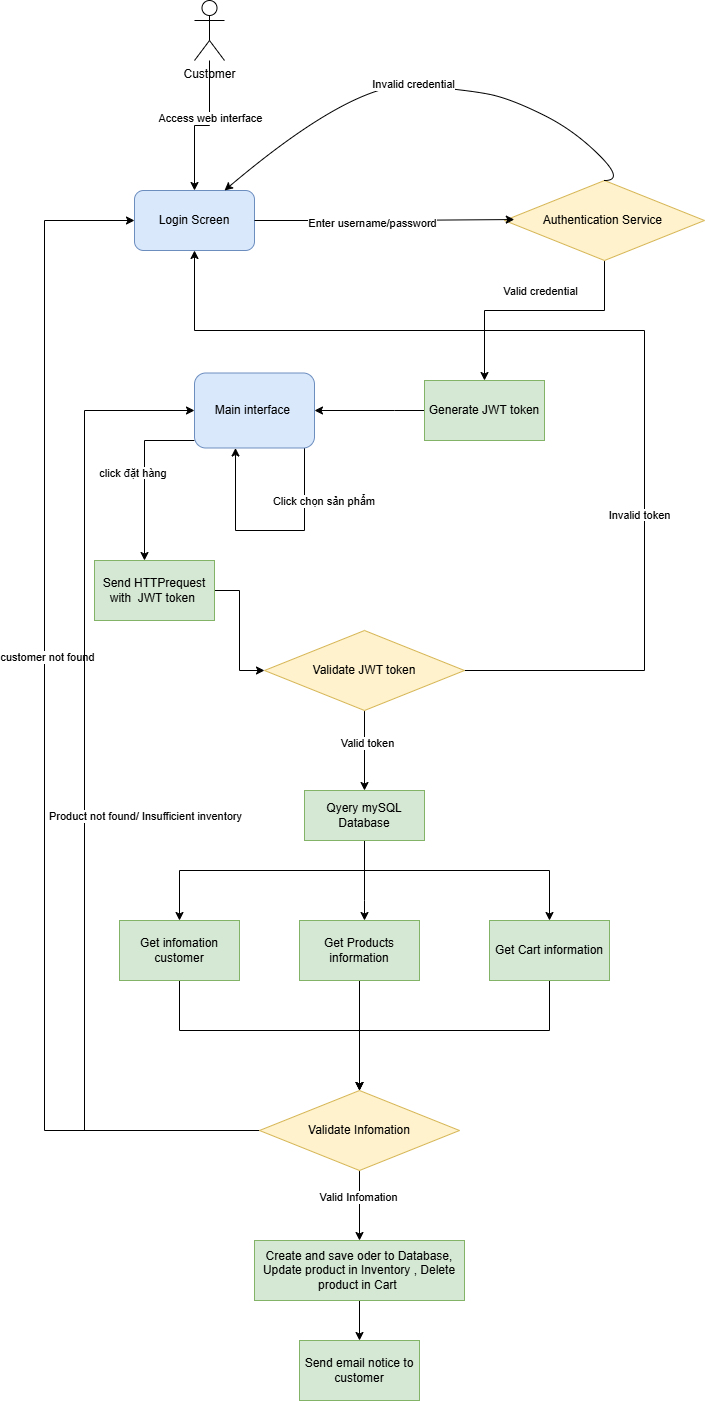

The diagram above was exported from draw.io. Its source (the exported page's mxGraphModel, read from the mxfile embedded in the PNG):
<mxGraphModel dx="1371" dy="678" grid="1" gridSize="10" guides="1" tooltips="1" connect="1" arrows="1" fold="1" page="1" pageScale="1" pageWidth="850" pageHeight="1100" math="0" shadow="0">
  <root>
    <mxCell id="0" />
    <mxCell id="1" parent="0" />
    <mxCell id="uN0WZTT5ucrT4K3ZWCtk-9" style="edgeStyle=orthogonalEdgeStyle;rounded=0;orthogonalLoop=1;jettySize=auto;html=1;" edge="1" parent="1" source="uN0WZTT5ucrT4K3ZWCtk-1" target="uN0WZTT5ucrT4K3ZWCtk-6">
      <mxGeometry relative="1" as="geometry" />
    </mxCell>
    <mxCell id="uN0WZTT5ucrT4K3ZWCtk-10" value="Access web interface" style="edgeLabel;html=1;align=center;verticalAlign=middle;resizable=0;points=[];" vertex="1" connectable="0" parent="uN0WZTT5ucrT4K3ZWCtk-9">
      <mxGeometry x="-0.2083" relative="1" as="geometry">
        <mxPoint as="offset" />
      </mxGeometry>
    </mxCell>
    <mxCell id="uN0WZTT5ucrT4K3ZWCtk-1" value="Customer&lt;div&gt;&lt;br&gt;&lt;/div&gt;" style="shape=umlActor;verticalLabelPosition=bottom;verticalAlign=top;html=1;" vertex="1" parent="1">
      <mxGeometry x="210" y="130" width="30" height="60" as="geometry" />
    </mxCell>
    <mxCell id="uN0WZTT5ucrT4K3ZWCtk-6" value="Login Screen" style="rounded=1;whiteSpace=wrap;html=1;fillColor=#dae8fc;strokeColor=#6c8ebf;" vertex="1" parent="1">
      <mxGeometry x="150" y="320" width="120" height="60" as="geometry" />
    </mxCell>
    <mxCell id="uN0WZTT5ucrT4K3ZWCtk-17" style="edgeStyle=orthogonalEdgeStyle;rounded=0;orthogonalLoop=1;jettySize=auto;html=1;entryX=0.5;entryY=0;entryDx=0;entryDy=0;" edge="1" parent="1" source="uN0WZTT5ucrT4K3ZWCtk-7" target="uN0WZTT5ucrT4K3ZWCtk-24">
      <mxGeometry relative="1" as="geometry">
        <mxPoint x="510" y="510" as="targetPoint" />
        <Array as="points">
          <mxPoint x="620" y="440" />
          <mxPoint x="500" y="440" />
        </Array>
      </mxGeometry>
    </mxCell>
    <mxCell id="uN0WZTT5ucrT4K3ZWCtk-18" value="Valid credential" style="edgeLabel;html=1;align=center;verticalAlign=middle;resizable=0;points=[];" vertex="1" connectable="0" parent="uN0WZTT5ucrT4K3ZWCtk-17">
      <mxGeometry x="-0.2141" y="-4" relative="1" as="geometry">
        <mxPoint x="-21" y="-16" as="offset" />
      </mxGeometry>
    </mxCell>
    <mxCell id="uN0WZTT5ucrT4K3ZWCtk-7" value="Authentication Service&amp;nbsp;" style="rhombus;whiteSpace=wrap;html=1;fillColor=#fff2cc;strokeColor=#d6b656;" vertex="1" parent="1">
      <mxGeometry x="520" y="310" width="200" height="80" as="geometry" />
    </mxCell>
    <mxCell id="uN0WZTT5ucrT4K3ZWCtk-11" style="edgeStyle=orthogonalEdgeStyle;rounded=0;orthogonalLoop=1;jettySize=auto;html=1;entryX=0.049;entryY=0.488;entryDx=0;entryDy=0;entryPerimeter=0;" edge="1" parent="1" source="uN0WZTT5ucrT4K3ZWCtk-6" target="uN0WZTT5ucrT4K3ZWCtk-7">
      <mxGeometry relative="1" as="geometry" />
    </mxCell>
    <mxCell id="uN0WZTT5ucrT4K3ZWCtk-12" value="Enter username/password" style="edgeLabel;html=1;align=center;verticalAlign=middle;resizable=0;points=[];" vertex="1" connectable="0" parent="uN0WZTT5ucrT4K3ZWCtk-11">
      <mxGeometry x="-0.1009" y="-2" relative="1" as="geometry">
        <mxPoint as="offset" />
      </mxGeometry>
    </mxCell>
    <mxCell id="uN0WZTT5ucrT4K3ZWCtk-14" value="" style="curved=1;endArrow=classic;html=1;rounded=0;entryX=0.75;entryY=0;entryDx=0;entryDy=0;" edge="1" parent="1" target="uN0WZTT5ucrT4K3ZWCtk-6">
      <mxGeometry width="50" height="50" relative="1" as="geometry">
        <mxPoint x="620" y="310" as="sourcePoint" />
        <mxPoint x="640" y="260" as="targetPoint" />
        <Array as="points">
          <mxPoint x="640" y="310" />
          <mxPoint x="590" y="260" />
          <mxPoint x="530" y="230" />
          <mxPoint x="490" y="220" />
          <mxPoint x="370" y="210" />
        </Array>
      </mxGeometry>
    </mxCell>
    <mxCell id="uN0WZTT5ucrT4K3ZWCtk-15" value="Invalid credential" style="edgeLabel;html=1;align=center;verticalAlign=middle;resizable=0;points=[];" vertex="1" connectable="0" parent="uN0WZTT5ucrT4K3ZWCtk-14">
      <mxGeometry x="0.0682" y="-1" relative="1" as="geometry">
        <mxPoint as="offset" />
      </mxGeometry>
    </mxCell>
    <mxCell id="uN0WZTT5ucrT4K3ZWCtk-22" style="edgeStyle=orthogonalEdgeStyle;rounded=0;orthogonalLoop=1;jettySize=auto;html=1;" edge="1" parent="1">
      <mxGeometry relative="1" as="geometry">
        <mxPoint x="250" y="577.5" as="targetPoint" />
        <mxPoint x="320" y="577.5" as="sourcePoint" />
        <Array as="points">
          <mxPoint x="320" y="660" />
          <mxPoint x="251" y="660" />
        </Array>
      </mxGeometry>
    </mxCell>
    <mxCell id="uN0WZTT5ucrT4K3ZWCtk-23" value="Click chọn sản phẩm&amp;nbsp;" style="edgeLabel;html=1;align=center;verticalAlign=middle;resizable=0;points=[];" vertex="1" connectable="0" parent="uN0WZTT5ucrT4K3ZWCtk-22">
      <mxGeometry x="0.0255" y="-3" relative="1" as="geometry">
        <mxPoint x="58" y="-27" as="offset" />
      </mxGeometry>
    </mxCell>
    <mxCell id="uN0WZTT5ucrT4K3ZWCtk-26" style="edgeStyle=orthogonalEdgeStyle;rounded=0;orthogonalLoop=1;jettySize=auto;html=1;" edge="1" parent="1" source="uN0WZTT5ucrT4K3ZWCtk-19" target="uN0WZTT5ucrT4K3ZWCtk-25">
      <mxGeometry relative="1" as="geometry">
        <Array as="points">
          <mxPoint x="160" y="570" />
        </Array>
      </mxGeometry>
    </mxCell>
    <mxCell id="uN0WZTT5ucrT4K3ZWCtk-19" value="Main interface&amp;nbsp;" style="rounded=1;whiteSpace=wrap;html=1;fillColor=#dae8fc;strokeColor=#6c8ebf;" vertex="1" parent="1">
      <mxGeometry x="210" y="502.5" width="120" height="75" as="geometry" />
    </mxCell>
    <mxCell id="uN0WZTT5ucrT4K3ZWCtk-50" style="edgeStyle=orthogonalEdgeStyle;rounded=0;orthogonalLoop=1;jettySize=auto;html=1;entryX=1;entryY=0.5;entryDx=0;entryDy=0;" edge="1" parent="1" source="uN0WZTT5ucrT4K3ZWCtk-24" target="uN0WZTT5ucrT4K3ZWCtk-19">
      <mxGeometry relative="1" as="geometry">
        <Array as="points">
          <mxPoint x="410" y="540" />
          <mxPoint x="410" y="540" />
        </Array>
      </mxGeometry>
    </mxCell>
    <mxCell id="uN0WZTT5ucrT4K3ZWCtk-24" value="Generate JWT token" style="rounded=0;whiteSpace=wrap;html=1;fillColor=#d5e8d4;strokeColor=#82b366;" vertex="1" parent="1">
      <mxGeometry x="440" y="510" width="120" height="60" as="geometry" />
    </mxCell>
    <mxCell id="uN0WZTT5ucrT4K3ZWCtk-28" style="edgeStyle=orthogonalEdgeStyle;rounded=0;orthogonalLoop=1;jettySize=auto;html=1;entryX=0;entryY=0.5;entryDx=0;entryDy=0;" edge="1" parent="1" source="uN0WZTT5ucrT4K3ZWCtk-25" target="uN0WZTT5ucrT4K3ZWCtk-27">
      <mxGeometry relative="1" as="geometry" />
    </mxCell>
    <mxCell id="uN0WZTT5ucrT4K3ZWCtk-25" value="Send HTTPrequest with&amp;nbsp; JWT token&amp;nbsp;" style="rounded=0;whiteSpace=wrap;html=1;fillColor=#d5e8d4;strokeColor=#82b366;" vertex="1" parent="1">
      <mxGeometry x="110" y="690" width="120" height="60" as="geometry" />
    </mxCell>
    <mxCell id="uN0WZTT5ucrT4K3ZWCtk-32" style="edgeStyle=orthogonalEdgeStyle;rounded=0;orthogonalLoop=1;jettySize=auto;html=1;entryX=0.5;entryY=0;entryDx=0;entryDy=0;" edge="1" parent="1" source="uN0WZTT5ucrT4K3ZWCtk-27" target="uN0WZTT5ucrT4K3ZWCtk-31">
      <mxGeometry relative="1" as="geometry" />
    </mxCell>
    <mxCell id="uN0WZTT5ucrT4K3ZWCtk-34" value="Valid token" style="edgeLabel;html=1;align=center;verticalAlign=middle;resizable=0;points=[];" vertex="1" connectable="0" parent="uN0WZTT5ucrT4K3ZWCtk-32">
      <mxGeometry x="-0.1857" y="2" relative="1" as="geometry">
        <mxPoint as="offset" />
      </mxGeometry>
    </mxCell>
    <mxCell id="uN0WZTT5ucrT4K3ZWCtk-48" style="edgeStyle=orthogonalEdgeStyle;rounded=0;orthogonalLoop=1;jettySize=auto;html=1;entryX=0.5;entryY=1;entryDx=0;entryDy=0;" edge="1" parent="1" source="uN0WZTT5ucrT4K3ZWCtk-27" target="uN0WZTT5ucrT4K3ZWCtk-6">
      <mxGeometry relative="1" as="geometry">
        <mxPoint x="360" y="500" as="targetPoint" />
        <Array as="points">
          <mxPoint x="660" y="800" />
          <mxPoint x="660" y="460" />
          <mxPoint x="210" y="460" />
        </Array>
      </mxGeometry>
    </mxCell>
    <mxCell id="uN0WZTT5ucrT4K3ZWCtk-27" value="Validate JWT token" style="rhombus;whiteSpace=wrap;html=1;fillColor=#fff2cc;strokeColor=#d6b656;" vertex="1" parent="1">
      <mxGeometry x="280" y="760" width="200" height="80" as="geometry" />
    </mxCell>
    <mxCell id="uN0WZTT5ucrT4K3ZWCtk-37" style="edgeStyle=orthogonalEdgeStyle;rounded=0;orthogonalLoop=1;jettySize=auto;html=1;" edge="1" parent="1" source="uN0WZTT5ucrT4K3ZWCtk-31" target="uN0WZTT5ucrT4K3ZWCtk-35">
      <mxGeometry relative="1" as="geometry">
        <Array as="points">
          <mxPoint x="380" y="1000" />
          <mxPoint x="195" y="1000" />
        </Array>
      </mxGeometry>
    </mxCell>
    <mxCell id="uN0WZTT5ucrT4K3ZWCtk-38" style="edgeStyle=orthogonalEdgeStyle;rounded=0;orthogonalLoop=1;jettySize=auto;html=1;" edge="1" parent="1" source="uN0WZTT5ucrT4K3ZWCtk-31" target="uN0WZTT5ucrT4K3ZWCtk-36">
      <mxGeometry relative="1" as="geometry">
        <Array as="points">
          <mxPoint x="380" y="1030" />
          <mxPoint x="380" y="1030" />
        </Array>
      </mxGeometry>
    </mxCell>
    <mxCell id="uN0WZTT5ucrT4K3ZWCtk-45" style="edgeStyle=orthogonalEdgeStyle;rounded=0;orthogonalLoop=1;jettySize=auto;html=1;" edge="1" parent="1" source="uN0WZTT5ucrT4K3ZWCtk-31" target="uN0WZTT5ucrT4K3ZWCtk-44">
      <mxGeometry relative="1" as="geometry">
        <Array as="points">
          <mxPoint x="380" y="1000" />
          <mxPoint x="565" y="1000" />
        </Array>
      </mxGeometry>
    </mxCell>
    <mxCell id="uN0WZTT5ucrT4K3ZWCtk-31" value="Qyery mySQL Database" style="rounded=0;whiteSpace=wrap;html=1;fillColor=#d5e8d4;strokeColor=#82b366;" vertex="1" parent="1">
      <mxGeometry x="320" y="920" width="120" height="50" as="geometry" />
    </mxCell>
    <mxCell id="uN0WZTT5ucrT4K3ZWCtk-40" style="edgeStyle=orthogonalEdgeStyle;rounded=0;orthogonalLoop=1;jettySize=auto;html=1;entryX=0.5;entryY=0;entryDx=0;entryDy=0;" edge="1" parent="1" source="uN0WZTT5ucrT4K3ZWCtk-35" target="uN0WZTT5ucrT4K3ZWCtk-39">
      <mxGeometry relative="1" as="geometry">
        <Array as="points">
          <mxPoint x="195" y="1160" />
          <mxPoint x="375" y="1160" />
        </Array>
      </mxGeometry>
    </mxCell>
    <mxCell id="uN0WZTT5ucrT4K3ZWCtk-35" value="Get infomation customer" style="rounded=0;whiteSpace=wrap;html=1;fillColor=#d5e8d4;strokeColor=#82b366;" vertex="1" parent="1">
      <mxGeometry x="135" y="1050" width="120" height="60" as="geometry" />
    </mxCell>
    <mxCell id="uN0WZTT5ucrT4K3ZWCtk-41" style="edgeStyle=orthogonalEdgeStyle;rounded=0;orthogonalLoop=1;jettySize=auto;html=1;entryX=0.5;entryY=0;entryDx=0;entryDy=0;" edge="1" parent="1" source="uN0WZTT5ucrT4K3ZWCtk-36" target="uN0WZTT5ucrT4K3ZWCtk-39">
      <mxGeometry relative="1" as="geometry" />
    </mxCell>
    <mxCell id="uN0WZTT5ucrT4K3ZWCtk-36" value="Get Products information" style="rounded=0;whiteSpace=wrap;html=1;fillColor=#d5e8d4;strokeColor=#82b366;" vertex="1" parent="1">
      <mxGeometry x="315" y="1050" width="120" height="60" as="geometry" />
    </mxCell>
    <mxCell id="uN0WZTT5ucrT4K3ZWCtk-54" style="edgeStyle=orthogonalEdgeStyle;rounded=0;orthogonalLoop=1;jettySize=auto;html=1;entryX=0;entryY=0.5;entryDx=0;entryDy=0;" edge="1" parent="1" source="uN0WZTT5ucrT4K3ZWCtk-39" target="uN0WZTT5ucrT4K3ZWCtk-6">
      <mxGeometry relative="1" as="geometry">
        <Array as="points">
          <mxPoint x="60" y="1260" />
          <mxPoint x="60" y="350" />
        </Array>
      </mxGeometry>
    </mxCell>
    <mxCell id="uN0WZTT5ucrT4K3ZWCtk-55" value="customer not found" style="edgeLabel;html=1;align=center;verticalAlign=middle;resizable=0;points=[];" vertex="1" connectable="0" parent="uN0WZTT5ucrT4K3ZWCtk-54">
      <mxGeometry x="0.134" y="-2" relative="1" as="geometry">
        <mxPoint as="offset" />
      </mxGeometry>
    </mxCell>
    <mxCell id="uN0WZTT5ucrT4K3ZWCtk-56" style="edgeStyle=orthogonalEdgeStyle;rounded=0;orthogonalLoop=1;jettySize=auto;html=1;entryX=0;entryY=0.5;entryDx=0;entryDy=0;" edge="1" parent="1" source="uN0WZTT5ucrT4K3ZWCtk-39" target="uN0WZTT5ucrT4K3ZWCtk-19">
      <mxGeometry relative="1" as="geometry">
        <Array as="points">
          <mxPoint x="100" y="1260" />
          <mxPoint x="100" y="540" />
        </Array>
      </mxGeometry>
    </mxCell>
    <mxCell id="uN0WZTT5ucrT4K3ZWCtk-57" value="Product not found/&amp;nbsp;Insufficient inventory" style="edgeLabel;html=1;align=center;verticalAlign=middle;resizable=0;points=[];" vertex="1" connectable="0" parent="uN0WZTT5ucrT4K3ZWCtk-56">
      <mxGeometry x="-0.0254" y="-2" relative="1" as="geometry">
        <mxPoint x="58" as="offset" />
      </mxGeometry>
    </mxCell>
    <mxCell id="uN0WZTT5ucrT4K3ZWCtk-60" style="edgeStyle=orthogonalEdgeStyle;rounded=0;orthogonalLoop=1;jettySize=auto;html=1;entryX=0.5;entryY=0;entryDx=0;entryDy=0;" edge="1" parent="1" source="uN0WZTT5ucrT4K3ZWCtk-39" target="uN0WZTT5ucrT4K3ZWCtk-59">
      <mxGeometry relative="1" as="geometry" />
    </mxCell>
    <mxCell id="uN0WZTT5ucrT4K3ZWCtk-61" value="Valid Infomation" style="edgeLabel;html=1;align=center;verticalAlign=middle;resizable=0;points=[];" vertex="1" connectable="0" parent="uN0WZTT5ucrT4K3ZWCtk-60">
      <mxGeometry x="-0.2417" y="-2" relative="1" as="geometry">
        <mxPoint as="offset" />
      </mxGeometry>
    </mxCell>
    <mxCell id="uN0WZTT5ucrT4K3ZWCtk-39" value="Validate Infomation" style="rhombus;whiteSpace=wrap;html=1;fillColor=#fff2cc;strokeColor=#d6b656;" vertex="1" parent="1">
      <mxGeometry x="275" y="1220" width="200" height="80" as="geometry" />
    </mxCell>
    <mxCell id="uN0WZTT5ucrT4K3ZWCtk-47" style="edgeStyle=orthogonalEdgeStyle;rounded=0;orthogonalLoop=1;jettySize=auto;html=1;entryX=0.5;entryY=0;entryDx=0;entryDy=0;" edge="1" parent="1" source="uN0WZTT5ucrT4K3ZWCtk-44" target="uN0WZTT5ucrT4K3ZWCtk-39">
      <mxGeometry relative="1" as="geometry">
        <Array as="points">
          <mxPoint x="565" y="1160" />
          <mxPoint x="375" y="1160" />
        </Array>
      </mxGeometry>
    </mxCell>
    <mxCell id="uN0WZTT5ucrT4K3ZWCtk-44" value="Get Cart information" style="rounded=0;whiteSpace=wrap;html=1;fillColor=#d5e8d4;strokeColor=#82b366;" vertex="1" parent="1">
      <mxGeometry x="505" y="1050" width="120" height="60" as="geometry" />
    </mxCell>
    <mxCell id="uN0WZTT5ucrT4K3ZWCtk-49" value="&lt;span style=&quot;font-size: 11px; background-color: rgb(255, 255, 255);&quot;&gt;Invalid token&lt;/span&gt;" style="text;html=1;align=center;verticalAlign=middle;resizable=0;points=[];autosize=1;strokeColor=none;fillColor=none;" vertex="1" parent="1">
      <mxGeometry x="610" y="630" width="90" height="30" as="geometry" />
    </mxCell>
    <mxCell id="uN0WZTT5ucrT4K3ZWCtk-63" style="edgeStyle=orthogonalEdgeStyle;rounded=0;orthogonalLoop=1;jettySize=auto;html=1;" edge="1" parent="1" source="uN0WZTT5ucrT4K3ZWCtk-59" target="uN0WZTT5ucrT4K3ZWCtk-62">
      <mxGeometry relative="1" as="geometry" />
    </mxCell>
    <mxCell id="uN0WZTT5ucrT4K3ZWCtk-59" value="Create and save oder to Database, Update product in Inventory , Delete product in Cart&amp;nbsp;" style="rounded=0;whiteSpace=wrap;html=1;fillColor=#d5e8d4;strokeColor=#82b366;" vertex="1" parent="1">
      <mxGeometry x="270" y="1370" width="210" height="60" as="geometry" />
    </mxCell>
    <mxCell id="uN0WZTT5ucrT4K3ZWCtk-62" value="Send email notice to customer" style="rounded=0;whiteSpace=wrap;html=1;fillColor=#d5e8d4;strokeColor=#82b366;" vertex="1" parent="1">
      <mxGeometry x="315" y="1470" width="120" height="60" as="geometry" />
    </mxCell>
    <mxCell id="uN0WZTT5ucrT4K3ZWCtk-65" value="&lt;span style=&quot;font-size: 11px; background-color: rgb(255, 255, 255);&quot;&gt;click đặt hàng&amp;nbsp;&lt;/span&gt;" style="text;html=1;align=center;verticalAlign=middle;resizable=0;points=[];autosize=1;strokeColor=none;fillColor=none;" vertex="1" parent="1">
      <mxGeometry x="105" y="588" width="90" height="30" as="geometry" />
    </mxCell>
  </root>
</mxGraphModel>